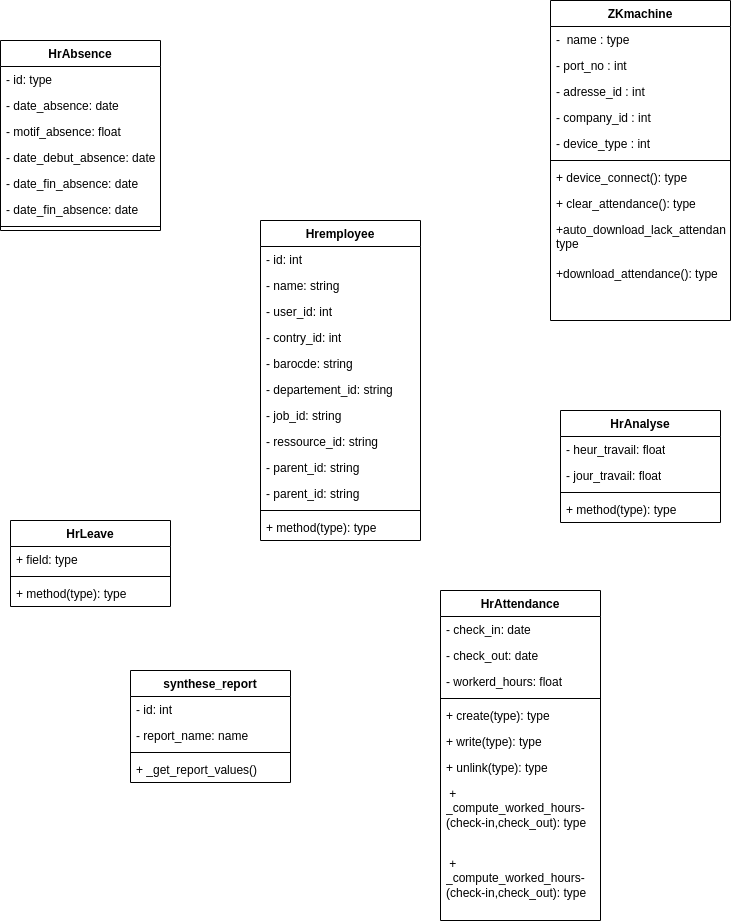

The diagram above was exported from draw.io. Its source (the exported page's mxGraphModel, read from the mxfile embedded in the PNG):
<mxGraphModel dx="1114" dy="629" grid="1" gridSize="10" guides="1" tooltips="1" connect="1" arrows="1" fold="1" page="1" pageScale="1" pageWidth="827" pageHeight="1169" math="0" shadow="0">
  <root>
    <mxCell id="0" />
    <mxCell id="1" parent="0" />
    <mxCell id="gh2eNmlR7F0Eqz0cYjEm-4" value="HrAbsence" style="swimlane;fontStyle=1;align=center;verticalAlign=top;childLayout=stackLayout;horizontal=1;startSize=26;horizontalStack=0;resizeParent=1;resizeParentMax=0;resizeLast=0;collapsible=1;marginBottom=0;whiteSpace=wrap;html=1;" vertex="1" parent="1">
      <mxGeometry x="30" y="100" width="160" height="190" as="geometry" />
    </mxCell>
    <mxCell id="gh2eNmlR7F0Eqz0cYjEm-5" value="- id: type" style="text;strokeColor=none;fillColor=none;align=left;verticalAlign=top;spacingLeft=4;spacingRight=4;overflow=hidden;rotatable=0;points=[[0,0.5],[1,0.5]];portConstraint=eastwest;whiteSpace=wrap;html=1;" vertex="1" parent="gh2eNmlR7F0Eqz0cYjEm-4">
      <mxGeometry y="26" width="160" height="26" as="geometry" />
    </mxCell>
    <mxCell id="gh2eNmlR7F0Eqz0cYjEm-9" value="- date_absence: date" style="text;strokeColor=none;fillColor=none;align=left;verticalAlign=top;spacingLeft=4;spacingRight=4;overflow=hidden;rotatable=0;points=[[0,0.5],[1,0.5]];portConstraint=eastwest;whiteSpace=wrap;html=1;" vertex="1" parent="gh2eNmlR7F0Eqz0cYjEm-4">
      <mxGeometry y="52" width="160" height="26" as="geometry" />
    </mxCell>
    <mxCell id="gh2eNmlR7F0Eqz0cYjEm-10" value="- motif_absence: float" style="text;strokeColor=none;fillColor=none;align=left;verticalAlign=top;spacingLeft=4;spacingRight=4;overflow=hidden;rotatable=0;points=[[0,0.5],[1,0.5]];portConstraint=eastwest;whiteSpace=wrap;html=1;" vertex="1" parent="gh2eNmlR7F0Eqz0cYjEm-4">
      <mxGeometry y="78" width="160" height="26" as="geometry" />
    </mxCell>
    <mxCell id="gh2eNmlR7F0Eqz0cYjEm-30" value="- date_debut_absence: date" style="text;strokeColor=none;fillColor=none;align=left;verticalAlign=top;spacingLeft=4;spacingRight=4;overflow=hidden;rotatable=0;points=[[0,0.5],[1,0.5]];portConstraint=eastwest;whiteSpace=wrap;html=1;" vertex="1" parent="gh2eNmlR7F0Eqz0cYjEm-4">
      <mxGeometry y="104" width="160" height="26" as="geometry" />
    </mxCell>
    <mxCell id="gh2eNmlR7F0Eqz0cYjEm-31" value="- date_fin_absence: date" style="text;strokeColor=none;fillColor=none;align=left;verticalAlign=top;spacingLeft=4;spacingRight=4;overflow=hidden;rotatable=0;points=[[0,0.5],[1,0.5]];portConstraint=eastwest;whiteSpace=wrap;html=1;" vertex="1" parent="gh2eNmlR7F0Eqz0cYjEm-4">
      <mxGeometry y="130" width="160" height="26" as="geometry" />
    </mxCell>
    <mxCell id="gh2eNmlR7F0Eqz0cYjEm-32" value="- date_fin_absence: date" style="text;strokeColor=none;fillColor=none;align=left;verticalAlign=top;spacingLeft=4;spacingRight=4;overflow=hidden;rotatable=0;points=[[0,0.5],[1,0.5]];portConstraint=eastwest;whiteSpace=wrap;html=1;" vertex="1" parent="gh2eNmlR7F0Eqz0cYjEm-4">
      <mxGeometry y="156" width="160" height="26" as="geometry" />
    </mxCell>
    <mxCell id="gh2eNmlR7F0Eqz0cYjEm-6" value="" style="line;strokeWidth=1;fillColor=none;align=left;verticalAlign=middle;spacingTop=-1;spacingLeft=3;spacingRight=3;rotatable=0;labelPosition=right;points=[];portConstraint=eastwest;strokeColor=inherit;" vertex="1" parent="gh2eNmlR7F0Eqz0cYjEm-4">
      <mxGeometry y="182" width="160" height="8" as="geometry" />
    </mxCell>
    <mxCell id="gh2eNmlR7F0Eqz0cYjEm-11" value="ZKmachine" style="swimlane;fontStyle=1;align=center;verticalAlign=top;childLayout=stackLayout;horizontal=1;startSize=26;horizontalStack=0;resizeParent=1;resizeParentMax=0;resizeLast=0;collapsible=1;marginBottom=0;whiteSpace=wrap;html=1;" vertex="1" parent="1">
      <mxGeometry x="580" y="60" width="180" height="320" as="geometry" />
    </mxCell>
    <mxCell id="gh2eNmlR7F0Eqz0cYjEm-12" value="-&amp;nbsp; name : type&amp;nbsp;" style="text;strokeColor=none;fillColor=none;align=left;verticalAlign=top;spacingLeft=4;spacingRight=4;overflow=hidden;rotatable=0;points=[[0,0.5],[1,0.5]];portConstraint=eastwest;whiteSpace=wrap;html=1;" vertex="1" parent="gh2eNmlR7F0Eqz0cYjEm-11">
      <mxGeometry y="26" width="180" height="26" as="geometry" />
    </mxCell>
    <mxCell id="gh2eNmlR7F0Eqz0cYjEm-23" value="- port_no : int" style="text;strokeColor=none;fillColor=none;align=left;verticalAlign=top;spacingLeft=4;spacingRight=4;overflow=hidden;rotatable=0;points=[[0,0.5],[1,0.5]];portConstraint=eastwest;whiteSpace=wrap;html=1;" vertex="1" parent="gh2eNmlR7F0Eqz0cYjEm-11">
      <mxGeometry y="52" width="180" height="26" as="geometry" />
    </mxCell>
    <mxCell id="gh2eNmlR7F0Eqz0cYjEm-24" value="- adresse_id : int" style="text;strokeColor=none;fillColor=none;align=left;verticalAlign=top;spacingLeft=4;spacingRight=4;overflow=hidden;rotatable=0;points=[[0,0.5],[1,0.5]];portConstraint=eastwest;whiteSpace=wrap;html=1;" vertex="1" parent="gh2eNmlR7F0Eqz0cYjEm-11">
      <mxGeometry y="78" width="180" height="26" as="geometry" />
    </mxCell>
    <mxCell id="gh2eNmlR7F0Eqz0cYjEm-25" value="- company_id : int" style="text;strokeColor=none;fillColor=none;align=left;verticalAlign=top;spacingLeft=4;spacingRight=4;overflow=hidden;rotatable=0;points=[[0,0.5],[1,0.5]];portConstraint=eastwest;whiteSpace=wrap;html=1;" vertex="1" parent="gh2eNmlR7F0Eqz0cYjEm-11">
      <mxGeometry y="104" width="180" height="26" as="geometry" />
    </mxCell>
    <mxCell id="gh2eNmlR7F0Eqz0cYjEm-26" value="- device_type : int" style="text;strokeColor=none;fillColor=none;align=left;verticalAlign=top;spacingLeft=4;spacingRight=4;overflow=hidden;rotatable=0;points=[[0,0.5],[1,0.5]];portConstraint=eastwest;whiteSpace=wrap;html=1;" vertex="1" parent="gh2eNmlR7F0Eqz0cYjEm-11">
      <mxGeometry y="130" width="180" height="26" as="geometry" />
    </mxCell>
    <mxCell id="gh2eNmlR7F0Eqz0cYjEm-13" value="" style="line;strokeWidth=1;fillColor=none;align=left;verticalAlign=middle;spacingTop=-1;spacingLeft=3;spacingRight=3;rotatable=0;labelPosition=right;points=[];portConstraint=eastwest;strokeColor=inherit;" vertex="1" parent="gh2eNmlR7F0Eqz0cYjEm-11">
      <mxGeometry y="156" width="180" height="8" as="geometry" />
    </mxCell>
    <mxCell id="gh2eNmlR7F0Eqz0cYjEm-14" value="+ device_connect(): type" style="text;strokeColor=none;fillColor=none;align=left;verticalAlign=top;spacingLeft=4;spacingRight=4;overflow=hidden;rotatable=0;points=[[0,0.5],[1,0.5]];portConstraint=eastwest;whiteSpace=wrap;html=1;" vertex="1" parent="gh2eNmlR7F0Eqz0cYjEm-11">
      <mxGeometry y="164" width="180" height="26" as="geometry" />
    </mxCell>
    <mxCell id="gh2eNmlR7F0Eqz0cYjEm-27" value="+ clear_attendance(): type" style="text;strokeColor=none;fillColor=none;align=left;verticalAlign=top;spacingLeft=4;spacingRight=4;overflow=hidden;rotatable=0;points=[[0,0.5],[1,0.5]];portConstraint=eastwest;whiteSpace=wrap;html=1;" vertex="1" parent="gh2eNmlR7F0Eqz0cYjEm-11">
      <mxGeometry y="190" width="180" height="26" as="geometry" />
    </mxCell>
    <mxCell id="gh2eNmlR7F0Eqz0cYjEm-28" value="+auto_download_lack_attendance&lt;span style=&quot;background-color: initial;&quot;&gt;(): type&lt;/span&gt;" style="text;strokeColor=none;fillColor=none;align=left;verticalAlign=top;spacingLeft=4;spacingRight=4;overflow=hidden;rotatable=0;points=[[0,0.5],[1,0.5]];portConstraint=eastwest;whiteSpace=wrap;html=1;" vertex="1" parent="gh2eNmlR7F0Eqz0cYjEm-11">
      <mxGeometry y="216" width="180" height="44" as="geometry" />
    </mxCell>
    <mxCell id="gh2eNmlR7F0Eqz0cYjEm-29" value="+download_attendance&lt;span style=&quot;background-color: initial;&quot;&gt;(): type&lt;/span&gt;" style="text;strokeColor=none;fillColor=none;align=left;verticalAlign=top;spacingLeft=4;spacingRight=4;overflow=hidden;rotatable=0;points=[[0,0.5],[1,0.5]];portConstraint=eastwest;whiteSpace=wrap;html=1;" vertex="1" parent="gh2eNmlR7F0Eqz0cYjEm-11">
      <mxGeometry y="260" width="180" height="60" as="geometry" />
    </mxCell>
    <mxCell id="gh2eNmlR7F0Eqz0cYjEm-15" value="HrLeave" style="swimlane;fontStyle=1;align=center;verticalAlign=top;childLayout=stackLayout;horizontal=1;startSize=26;horizontalStack=0;resizeParent=1;resizeParentMax=0;resizeLast=0;collapsible=1;marginBottom=0;whiteSpace=wrap;html=1;" vertex="1" parent="1">
      <mxGeometry x="40" y="580" width="160" height="86" as="geometry" />
    </mxCell>
    <mxCell id="gh2eNmlR7F0Eqz0cYjEm-16" value="+ field: type" style="text;strokeColor=none;fillColor=none;align=left;verticalAlign=top;spacingLeft=4;spacingRight=4;overflow=hidden;rotatable=0;points=[[0,0.5],[1,0.5]];portConstraint=eastwest;whiteSpace=wrap;html=1;" vertex="1" parent="gh2eNmlR7F0Eqz0cYjEm-15">
      <mxGeometry y="26" width="160" height="26" as="geometry" />
    </mxCell>
    <mxCell id="gh2eNmlR7F0Eqz0cYjEm-17" value="" style="line;strokeWidth=1;fillColor=none;align=left;verticalAlign=middle;spacingTop=-1;spacingLeft=3;spacingRight=3;rotatable=0;labelPosition=right;points=[];portConstraint=eastwest;strokeColor=inherit;" vertex="1" parent="gh2eNmlR7F0Eqz0cYjEm-15">
      <mxGeometry y="52" width="160" height="8" as="geometry" />
    </mxCell>
    <mxCell id="gh2eNmlR7F0Eqz0cYjEm-18" value="+ method(type): type" style="text;strokeColor=none;fillColor=none;align=left;verticalAlign=top;spacingLeft=4;spacingRight=4;overflow=hidden;rotatable=0;points=[[0,0.5],[1,0.5]];portConstraint=eastwest;whiteSpace=wrap;html=1;" vertex="1" parent="gh2eNmlR7F0Eqz0cYjEm-15">
      <mxGeometry y="60" width="160" height="26" as="geometry" />
    </mxCell>
    <mxCell id="gh2eNmlR7F0Eqz0cYjEm-19" value="HrAnalyse" style="swimlane;fontStyle=1;align=center;verticalAlign=top;childLayout=stackLayout;horizontal=1;startSize=26;horizontalStack=0;resizeParent=1;resizeParentMax=0;resizeLast=0;collapsible=1;marginBottom=0;whiteSpace=wrap;html=1;" vertex="1" parent="1">
      <mxGeometry x="590" y="470" width="160" height="112" as="geometry" />
    </mxCell>
    <mxCell id="gh2eNmlR7F0Eqz0cYjEm-20" value="- heur_travail: float" style="text;strokeColor=none;fillColor=none;align=left;verticalAlign=top;spacingLeft=4;spacingRight=4;overflow=hidden;rotatable=0;points=[[0,0.5],[1,0.5]];portConstraint=eastwest;whiteSpace=wrap;html=1;" vertex="1" parent="gh2eNmlR7F0Eqz0cYjEm-19">
      <mxGeometry y="26" width="160" height="26" as="geometry" />
    </mxCell>
    <mxCell id="gh2eNmlR7F0Eqz0cYjEm-33" value="- jour_travail: float" style="text;strokeColor=none;fillColor=none;align=left;verticalAlign=top;spacingLeft=4;spacingRight=4;overflow=hidden;rotatable=0;points=[[0,0.5],[1,0.5]];portConstraint=eastwest;whiteSpace=wrap;html=1;" vertex="1" parent="gh2eNmlR7F0Eqz0cYjEm-19">
      <mxGeometry y="52" width="160" height="26" as="geometry" />
    </mxCell>
    <mxCell id="gh2eNmlR7F0Eqz0cYjEm-21" value="" style="line;strokeWidth=1;fillColor=none;align=left;verticalAlign=middle;spacingTop=-1;spacingLeft=3;spacingRight=3;rotatable=0;labelPosition=right;points=[];portConstraint=eastwest;strokeColor=inherit;" vertex="1" parent="gh2eNmlR7F0Eqz0cYjEm-19">
      <mxGeometry y="78" width="160" height="8" as="geometry" />
    </mxCell>
    <mxCell id="gh2eNmlR7F0Eqz0cYjEm-22" value="+ method(type): type" style="text;strokeColor=none;fillColor=none;align=left;verticalAlign=top;spacingLeft=4;spacingRight=4;overflow=hidden;rotatable=0;points=[[0,0.5],[1,0.5]];portConstraint=eastwest;whiteSpace=wrap;html=1;" vertex="1" parent="gh2eNmlR7F0Eqz0cYjEm-19">
      <mxGeometry y="86" width="160" height="26" as="geometry" />
    </mxCell>
    <mxCell id="gh2eNmlR7F0Eqz0cYjEm-35" value="Hremployee" style="swimlane;fontStyle=1;align=center;verticalAlign=top;childLayout=stackLayout;horizontal=1;startSize=26;horizontalStack=0;resizeParent=1;resizeParentMax=0;resizeLast=0;collapsible=1;marginBottom=0;whiteSpace=wrap;html=1;" vertex="1" parent="1">
      <mxGeometry x="290" y="280" width="160" height="320" as="geometry" />
    </mxCell>
    <mxCell id="gh2eNmlR7F0Eqz0cYjEm-36" value="- id: int" style="text;strokeColor=none;fillColor=none;align=left;verticalAlign=top;spacingLeft=4;spacingRight=4;overflow=hidden;rotatable=0;points=[[0,0.5],[1,0.5]];portConstraint=eastwest;whiteSpace=wrap;html=1;" vertex="1" parent="gh2eNmlR7F0Eqz0cYjEm-35">
      <mxGeometry y="26" width="160" height="26" as="geometry" />
    </mxCell>
    <mxCell id="gh2eNmlR7F0Eqz0cYjEm-43" value="- name: string" style="text;strokeColor=none;fillColor=none;align=left;verticalAlign=top;spacingLeft=4;spacingRight=4;overflow=hidden;rotatable=0;points=[[0,0.5],[1,0.5]];portConstraint=eastwest;whiteSpace=wrap;html=1;" vertex="1" parent="gh2eNmlR7F0Eqz0cYjEm-35">
      <mxGeometry y="52" width="160" height="26" as="geometry" />
    </mxCell>
    <mxCell id="gh2eNmlR7F0Eqz0cYjEm-39" value="- user_id: int" style="text;strokeColor=none;fillColor=none;align=left;verticalAlign=top;spacingLeft=4;spacingRight=4;overflow=hidden;rotatable=0;points=[[0,0.5],[1,0.5]];portConstraint=eastwest;whiteSpace=wrap;html=1;" vertex="1" parent="gh2eNmlR7F0Eqz0cYjEm-35">
      <mxGeometry y="78" width="160" height="26" as="geometry" />
    </mxCell>
    <mxCell id="gh2eNmlR7F0Eqz0cYjEm-40" value="- contry_id: int" style="text;strokeColor=none;fillColor=none;align=left;verticalAlign=top;spacingLeft=4;spacingRight=4;overflow=hidden;rotatable=0;points=[[0,0.5],[1,0.5]];portConstraint=eastwest;whiteSpace=wrap;html=1;" vertex="1" parent="gh2eNmlR7F0Eqz0cYjEm-35">
      <mxGeometry y="104" width="160" height="26" as="geometry" />
    </mxCell>
    <mxCell id="gh2eNmlR7F0Eqz0cYjEm-41" value="- barocde: string" style="text;strokeColor=none;fillColor=none;align=left;verticalAlign=top;spacingLeft=4;spacingRight=4;overflow=hidden;rotatable=0;points=[[0,0.5],[1,0.5]];portConstraint=eastwest;whiteSpace=wrap;html=1;" vertex="1" parent="gh2eNmlR7F0Eqz0cYjEm-35">
      <mxGeometry y="130" width="160" height="26" as="geometry" />
    </mxCell>
    <mxCell id="gh2eNmlR7F0Eqz0cYjEm-44" value="- departement_id: string" style="text;strokeColor=none;fillColor=none;align=left;verticalAlign=top;spacingLeft=4;spacingRight=4;overflow=hidden;rotatable=0;points=[[0,0.5],[1,0.5]];portConstraint=eastwest;whiteSpace=wrap;html=1;" vertex="1" parent="gh2eNmlR7F0Eqz0cYjEm-35">
      <mxGeometry y="156" width="160" height="26" as="geometry" />
    </mxCell>
    <mxCell id="gh2eNmlR7F0Eqz0cYjEm-45" value="- job_id: string" style="text;strokeColor=none;fillColor=none;align=left;verticalAlign=top;spacingLeft=4;spacingRight=4;overflow=hidden;rotatable=0;points=[[0,0.5],[1,0.5]];portConstraint=eastwest;whiteSpace=wrap;html=1;" vertex="1" parent="gh2eNmlR7F0Eqz0cYjEm-35">
      <mxGeometry y="182" width="160" height="26" as="geometry" />
    </mxCell>
    <mxCell id="gh2eNmlR7F0Eqz0cYjEm-46" value="- ressource_id: string" style="text;strokeColor=none;fillColor=none;align=left;verticalAlign=top;spacingLeft=4;spacingRight=4;overflow=hidden;rotatable=0;points=[[0,0.5],[1,0.5]];portConstraint=eastwest;whiteSpace=wrap;html=1;" vertex="1" parent="gh2eNmlR7F0Eqz0cYjEm-35">
      <mxGeometry y="208" width="160" height="26" as="geometry" />
    </mxCell>
    <mxCell id="gh2eNmlR7F0Eqz0cYjEm-47" value="- parent_id: string" style="text;strokeColor=none;fillColor=none;align=left;verticalAlign=top;spacingLeft=4;spacingRight=4;overflow=hidden;rotatable=0;points=[[0,0.5],[1,0.5]];portConstraint=eastwest;whiteSpace=wrap;html=1;" vertex="1" parent="gh2eNmlR7F0Eqz0cYjEm-35">
      <mxGeometry y="234" width="160" height="26" as="geometry" />
    </mxCell>
    <mxCell id="gh2eNmlR7F0Eqz0cYjEm-48" value="- parent_id: string" style="text;strokeColor=none;fillColor=none;align=left;verticalAlign=top;spacingLeft=4;spacingRight=4;overflow=hidden;rotatable=0;points=[[0,0.5],[1,0.5]];portConstraint=eastwest;whiteSpace=wrap;html=1;" vertex="1" parent="gh2eNmlR7F0Eqz0cYjEm-35">
      <mxGeometry y="260" width="160" height="26" as="geometry" />
    </mxCell>
    <mxCell id="gh2eNmlR7F0Eqz0cYjEm-37" value="" style="line;strokeWidth=1;fillColor=none;align=left;verticalAlign=middle;spacingTop=-1;spacingLeft=3;spacingRight=3;rotatable=0;labelPosition=right;points=[];portConstraint=eastwest;strokeColor=inherit;" vertex="1" parent="gh2eNmlR7F0Eqz0cYjEm-35">
      <mxGeometry y="286" width="160" height="8" as="geometry" />
    </mxCell>
    <mxCell id="gh2eNmlR7F0Eqz0cYjEm-38" value="+ method(type): type" style="text;strokeColor=none;fillColor=none;align=left;verticalAlign=top;spacingLeft=4;spacingRight=4;overflow=hidden;rotatable=0;points=[[0,0.5],[1,0.5]];portConstraint=eastwest;whiteSpace=wrap;html=1;" vertex="1" parent="gh2eNmlR7F0Eqz0cYjEm-35">
      <mxGeometry y="294" width="160" height="26" as="geometry" />
    </mxCell>
    <mxCell id="gh2eNmlR7F0Eqz0cYjEm-49" value="HrAttendance" style="swimlane;fontStyle=1;align=center;verticalAlign=top;childLayout=stackLayout;horizontal=1;startSize=26;horizontalStack=0;resizeParent=1;resizeParentMax=0;resizeLast=0;collapsible=1;marginBottom=0;whiteSpace=wrap;html=1;" vertex="1" parent="1">
      <mxGeometry x="470" y="650" width="160" height="330" as="geometry" />
    </mxCell>
    <mxCell id="gh2eNmlR7F0Eqz0cYjEm-50" value="- check_in: date" style="text;strokeColor=none;fillColor=none;align=left;verticalAlign=top;spacingLeft=4;spacingRight=4;overflow=hidden;rotatable=0;points=[[0,0.5],[1,0.5]];portConstraint=eastwest;whiteSpace=wrap;html=1;" vertex="1" parent="gh2eNmlR7F0Eqz0cYjEm-49">
      <mxGeometry y="26" width="160" height="26" as="geometry" />
    </mxCell>
    <mxCell id="gh2eNmlR7F0Eqz0cYjEm-53" value="- check_out: date" style="text;strokeColor=none;fillColor=none;align=left;verticalAlign=top;spacingLeft=4;spacingRight=4;overflow=hidden;rotatable=0;points=[[0,0.5],[1,0.5]];portConstraint=eastwest;whiteSpace=wrap;html=1;" vertex="1" parent="gh2eNmlR7F0Eqz0cYjEm-49">
      <mxGeometry y="52" width="160" height="26" as="geometry" />
    </mxCell>
    <mxCell id="gh2eNmlR7F0Eqz0cYjEm-54" value="- workerd_hours: float" style="text;strokeColor=none;fillColor=none;align=left;verticalAlign=top;spacingLeft=4;spacingRight=4;overflow=hidden;rotatable=0;points=[[0,0.5],[1,0.5]];portConstraint=eastwest;whiteSpace=wrap;html=1;" vertex="1" parent="gh2eNmlR7F0Eqz0cYjEm-49">
      <mxGeometry y="78" width="160" height="26" as="geometry" />
    </mxCell>
    <mxCell id="gh2eNmlR7F0Eqz0cYjEm-51" value="" style="line;strokeWidth=1;fillColor=none;align=left;verticalAlign=middle;spacingTop=-1;spacingLeft=3;spacingRight=3;rotatable=0;labelPosition=right;points=[];portConstraint=eastwest;strokeColor=inherit;" vertex="1" parent="gh2eNmlR7F0Eqz0cYjEm-49">
      <mxGeometry y="104" width="160" height="8" as="geometry" />
    </mxCell>
    <mxCell id="gh2eNmlR7F0Eqz0cYjEm-52" value="+ create(type): type" style="text;strokeColor=none;fillColor=none;align=left;verticalAlign=top;spacingLeft=4;spacingRight=4;overflow=hidden;rotatable=0;points=[[0,0.5],[1,0.5]];portConstraint=eastwest;whiteSpace=wrap;html=1;" vertex="1" parent="gh2eNmlR7F0Eqz0cYjEm-49">
      <mxGeometry y="112" width="160" height="26" as="geometry" />
    </mxCell>
    <mxCell id="gh2eNmlR7F0Eqz0cYjEm-55" value="+ write(type): type" style="text;strokeColor=none;fillColor=none;align=left;verticalAlign=top;spacingLeft=4;spacingRight=4;overflow=hidden;rotatable=0;points=[[0,0.5],[1,0.5]];portConstraint=eastwest;whiteSpace=wrap;html=1;" vertex="1" parent="gh2eNmlR7F0Eqz0cYjEm-49">
      <mxGeometry y="138" width="160" height="26" as="geometry" />
    </mxCell>
    <mxCell id="gh2eNmlR7F0Eqz0cYjEm-56" value="+ unlink(type): type" style="text;strokeColor=none;fillColor=none;align=left;verticalAlign=top;spacingLeft=4;spacingRight=4;overflow=hidden;rotatable=0;points=[[0,0.5],[1,0.5]];portConstraint=eastwest;whiteSpace=wrap;html=1;" vertex="1" parent="gh2eNmlR7F0Eqz0cYjEm-49">
      <mxGeometry y="164" width="160" height="26" as="geometry" />
    </mxCell>
    <mxCell id="gh2eNmlR7F0Eqz0cYjEm-57" value="&amp;nbsp;+&amp;nbsp;&lt;br&gt;_compute_worked_hours-(check-in,check_out): type" style="text;strokeColor=none;fillColor=none;align=left;verticalAlign=top;spacingLeft=4;spacingRight=4;overflow=hidden;rotatable=0;points=[[0,0.5],[1,0.5]];portConstraint=eastwest;whiteSpace=wrap;html=1;" vertex="1" parent="gh2eNmlR7F0Eqz0cYjEm-49">
      <mxGeometry y="190" width="160" height="70" as="geometry" />
    </mxCell>
    <mxCell id="gh2eNmlR7F0Eqz0cYjEm-58" value="&amp;nbsp;+&amp;nbsp;&lt;br&gt;_compute_worked_hours-(check-in,check_out): type" style="text;strokeColor=none;fillColor=none;align=left;verticalAlign=top;spacingLeft=4;spacingRight=4;overflow=hidden;rotatable=0;points=[[0,0.5],[1,0.5]];portConstraint=eastwest;whiteSpace=wrap;html=1;" vertex="1" parent="gh2eNmlR7F0Eqz0cYjEm-49">
      <mxGeometry y="260" width="160" height="70" as="geometry" />
    </mxCell>
    <mxCell id="gh2eNmlR7F0Eqz0cYjEm-59" value="synthese_report" style="swimlane;fontStyle=1;align=center;verticalAlign=top;childLayout=stackLayout;horizontal=1;startSize=26;horizontalStack=0;resizeParent=1;resizeParentMax=0;resizeLast=0;collapsible=1;marginBottom=0;whiteSpace=wrap;html=1;" vertex="1" parent="1">
      <mxGeometry x="160" y="730" width="160" height="112" as="geometry" />
    </mxCell>
    <mxCell id="gh2eNmlR7F0Eqz0cYjEm-60" value="- id: int" style="text;strokeColor=none;fillColor=none;align=left;verticalAlign=top;spacingLeft=4;spacingRight=4;overflow=hidden;rotatable=0;points=[[0,0.5],[1,0.5]];portConstraint=eastwest;whiteSpace=wrap;html=1;" vertex="1" parent="gh2eNmlR7F0Eqz0cYjEm-59">
      <mxGeometry y="26" width="160" height="26" as="geometry" />
    </mxCell>
    <mxCell id="gh2eNmlR7F0Eqz0cYjEm-63" value="- report_name: name" style="text;strokeColor=none;fillColor=none;align=left;verticalAlign=top;spacingLeft=4;spacingRight=4;overflow=hidden;rotatable=0;points=[[0,0.5],[1,0.5]];portConstraint=eastwest;whiteSpace=wrap;html=1;" vertex="1" parent="gh2eNmlR7F0Eqz0cYjEm-59">
      <mxGeometry y="52" width="160" height="26" as="geometry" />
    </mxCell>
    <mxCell id="gh2eNmlR7F0Eqz0cYjEm-61" value="" style="line;strokeWidth=1;fillColor=none;align=left;verticalAlign=middle;spacingTop=-1;spacingLeft=3;spacingRight=3;rotatable=0;labelPosition=right;points=[];portConstraint=eastwest;strokeColor=inherit;" vertex="1" parent="gh2eNmlR7F0Eqz0cYjEm-59">
      <mxGeometry y="78" width="160" height="8" as="geometry" />
    </mxCell>
    <mxCell id="gh2eNmlR7F0Eqz0cYjEm-62" value="+&amp;nbsp;_get_report_values()" style="text;strokeColor=none;fillColor=none;align=left;verticalAlign=top;spacingLeft=4;spacingRight=4;overflow=hidden;rotatable=0;points=[[0,0.5],[1,0.5]];portConstraint=eastwest;whiteSpace=wrap;html=1;" vertex="1" parent="gh2eNmlR7F0Eqz0cYjEm-59">
      <mxGeometry y="86" width="160" height="26" as="geometry" />
    </mxCell>
  </root>
</mxGraphModel>